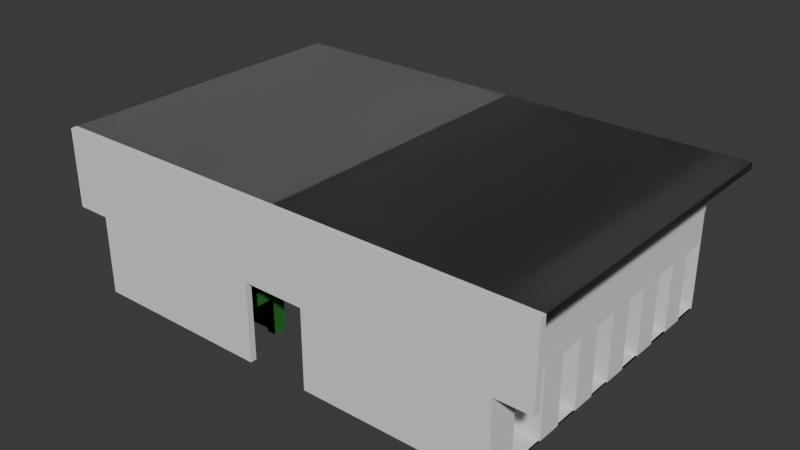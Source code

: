 # Source: pods_modular_version_B-medium45.blend  (saved by Blender 5.1.29; exported with 4.5.12 LTS)
import bpy
from mathutils import Matrix  # noqa: F401  (used for matrix-valued properties, if any)

bpy.ops.wm.read_factory_settings(use_empty=True)
scene = bpy.context.scene
scene.name = 'Scene'

# ---- collections
col_collection = bpy.data.collections.new('Collection'); scene.collection.children.link(col_collection)
col_pody = bpy.data.collections.new('pody'); col_collection.children.link(col_pody)
col_hydraulika_i_wentylacja = bpy.data.collections.new('hydraulika i wentylacja'); col_collection.children.link(col_hydraulika_i_wentylacja)
col_elektryka = bpy.data.collections.new('elektryka'); col_collection.children.link(col_elektryka)
col_toalety = bpy.data.collections.new('toalety'); col_collection.children.link(col_toalety)

# ---- materials (node trees are filled in below, after node groups)
mat_a1_material = bpy.data.materials.new('A1-material')
mat_a1_material.use_backface_culling = True
mat_a1_material_001 = bpy.data.materials.new('A1-material.001')
mat_a1_material_001.use_backface_culling = True

# ---- material node trees
mat_a1_material.use_nodes = True; mat_a1_material.node_tree.nodes.clear()
_N = mat_a1_material.node_tree.nodes; _L = mat_a1_material.node_tree.links
n0 = _N.new('ShaderNodeBsdfPrincipled'); n0.name = 'Principled BSDF'; n0.location = (-200, 100)
n0.inputs[0].default_value = (0.05952, 0.3817, 0.06072, 1.0)
n1 = _N.new('ShaderNodeOutputMaterial'); n1.name = 'Material Output'; n1.location = (200, 100)
_L.new(n0.outputs[0], n1.inputs[0])
n1.is_active_output = True
mat_a1_material_001.use_nodes = True; mat_a1_material_001.node_tree.nodes.clear()
_N = mat_a1_material_001.node_tree.nodes; _L = mat_a1_material_001.node_tree.links
n0 = _N.new('ShaderNodeBsdfPrincipled'); n0.name = 'Principled BSDF'; n0.location = (-200, 100)
n0.inputs[0].default_value = (0.05952, 0.3817, 0.06072, 1.0)
n0.inputs[4].default_value = 0.6
n1 = _N.new('ShaderNodeOutputMaterial'); n1.name = 'Material Output'; n1.location = (200, 100)
_L.new(n0.outputs[0], n1.inputs[0])
n1.is_active_output = True

# ---- world
world_world = bpy.data.worlds.new('World'); scene.world = world_world
world_world.use_nodes = True; world_world.node_tree.nodes.clear()
_N = world_world.node_tree.nodes; _L = world_world.node_tree.links
n0 = _N.new('ShaderNodeOutputWorld'); n0.name = 'World Output'; n0.location = (200, 100)
n1 = _N.new('ShaderNodeBackground'); n1.name = 'Background'; n1.location = (-200, 100)
n1.inputs[0].default_value = (0.05088, 0.05088, 0.05088, 1.0)
_L.new(n1.outputs[0], n0.inputs[0])
n0.is_active_output = True
world_world.color = (0.05088, 0.05088, 0.05088)
world_world.sun_shadow_jitter_overblur = 0.0

# ---- meshes
me_cube_001 = bpy.data.meshes.new('Cube.001')
me_cube_001.from_pydata([(0.4099, 1.3, 1.6), (0.0, 0.0, 1.192), (-2.861e-06, 1.3, 1.6), (-2.861e-06, -4.768e-07, 1.6), (2.4, 0.0, 1.492), (0.4099, -4.768e-07, 1.6), (2.4, 1.3, 1.6), (2.4, -4.768e-07, 1.6), (0.4099, 0.0, 1.492), (0.0, 1.3, 1.192), (0.08, 1.3, 1.192), (0.4099, 1.3, 1.492), (2.4, 1.3, 1.492), (-2.861e-06, 1.5, 1.6), (0.4099, 1.5, 1.6), (2.4, 1.5, 1.6), (0.0, 1.5, 1.192), (2.4, 1.5, 1.492), (0.0, 1.5, 1.192e-07), (0.0, 1.3, 1.192e-07), (0.4099, 1.5, 1.192e-07), (0.4099, 1.3, 1.192e-07), (2.4, 1.5, 1.192e-07), (2.105, 0.0, 0.0), (0.08, 1.3, 1.192e-07), (0.4099, 1.3, 1.192), (2.4, 1.3, 1.192), (0.7398, 1.206, 1.492), (2.4, 1.206, 1.492), (0.4099, 1.198, 1.192), (0.4099, 1.198, 1.492), (2.4, 1.198, 1.492), (2.4, 1.198, 1.192), (2.4, 0.09837, 1.492), (2.4, 0.1, 1.192), (0.4099, 0.0, 1.192), (0.4099, 0.1, 1.192), (2.4, 0.0, 1.192), (0.7398, 0.1, 1.492), (2.105, 0.0, 1.192), (2.105, 1.3, 1.192e-07), (2.105, 1.3, 1.192), (2.105, 1.198, 1.192), (2.105, 0.1, 1.192), (2.4, 1.3, 1.192e-07), (2.105, 1.198, 0.0), (2.4, 1.198, 0.0), (2.4, 0.0, 0.0), (2.4, 0.1, 0.0), (2.105, 0.1, 0.0), (2.105, 0.1, 1.492), (2.105, 1.198, 1.492), (2.4, 1.5, 1.192), (0.0, 0.1, 1.192), (0.0, 0.1, 0.0), (0.0, 0.0, 0.0), (0.4099, 0.1, 0.0), (0.4099, 0.0, 0.0), (0.0, 1.198, 1.192), (0.08, 1.198, 1.192), (0.08, 1.3, 3.576e-07), (2.384e-07, 1.3, 2.384e-07), (0.4099, 1.3, 1.192e-07), (0.4099, 1.198, 1.192e-07), (2.384e-07, 1.198, 1.192e-07), (0.08, 1.198, 1.192e-07)], [], [(9, 58, 53, 1, 3, 2), (2, 3, 5, 0), (0, 5, 7, 6), (5, 3, 1, 35, 8), (6, 7, 4, 28, 12), (5, 8, 4, 7), (1, 53, 54, 55), (15, 6, 12, 17), (14, 0, 6, 15), (13, 2, 0, 14), (16, 9, 2, 13), (9, 16, 18, 19), (60, 62, 63, 65), (18, 24, 19), (21, 20, 22, 44, 40), (24, 18, 20, 21), (41, 25, 21, 40), (52, 26, 44, 22), (61, 60, 65, 64), (14, 15, 22, 20), (26, 12, 31, 32), (36, 29, 27, 38), (51, 30, 29, 42), (42, 41, 40, 45), (12, 11, 30, 51, 31), (18, 13, 14, 20), (34, 33, 4, 37), (34, 37, 47, 48), (50, 43, 36, 38), (35, 39, 37, 4, 8), (25, 41, 42, 29), (40, 44, 46, 45), (26, 32, 46, 44), (32, 42, 45, 46), (41, 26, 44, 40), (36, 43, 39, 35), (49, 48, 47, 23), (39, 43, 49, 23), (37, 39, 23, 47), (43, 34, 48, 49), (50, 33, 31, 51), (31, 32, 42, 51), (51, 50, 38, 27), (33, 34, 32, 31), (43, 50, 51, 42), (34, 43, 42, 32), (17, 12, 26, 52), (29, 36, 53, 58, 59), (54, 56, 57, 55), (36, 35, 57, 56), (53, 36, 56, 54), (35, 1, 55, 57), (59, 58, 64, 65), (10, 25, 62, 60), (9, 10, 60, 61), (29, 59, 65, 63), (25, 29, 63, 62), (58, 9, 61, 64)])
_uv = me_cube_001.uv_layers.new(name='UVMap')
_uv.uv.foreach_set('vector', [0.5, 0.0, 0.5312, 0.0, 0.5625, 0.0, 0.625, 0.0, 0.625, 0.25, 0.5, 0.25, 0.5, 0.25, 0.625, 0.25, 0.625, 0.5, 0.5, 0.5, 0.5, 0.5, 0.625, 0.5, 0.625, 0.5, 0.5, 0.5, 0.625, 0.5, 0.875, 0.5, 0.875, 0.75, 0.6861, 0.8723, 0.625, 0.5666, 0.5, 0.5, 0.625, 0.5, 0.625, 0.5666, 0.5103, 0.5666, 0.5, 0.5666, 0.625, 0.5, 0.625, 0.5666, 0.625, 0.5666, 0.625, 0.5, 0.625, 0.0, 0.5625, 0.0, 0.5625, 0.0, 0.625, 0.0, 0.4375, 0.5, 0.5, 0.5, 0.5, 0.5666, 0.4375, 0.5666, 0.4375, 0.5, 0.5, 0.5, 0.5, 0.5, 0.4375, 0.5, 0.4375, 0.25, 0.5, 0.25, 0.5, 0.5, 0.4375, 0.5, 0.4375, 0.0, 0.5, 0.0, 0.5, 0.25, 0.4375, 0.25, 0.5, 0.0, 0.4375, 0.0, 0.4375, 0.0, 0.5, 0.0, 0.5306, 0.9029, 0.5, 0.5666, 0.5433, 0.9004, 0.5373, 0.4502, 0.4528, 0.9181, 0.5306, 0.9029, 0.5, 0.0, 0.5, 0.5666, 0.4375, 0.5666, 0.4375, 0.5666, 0.5, 0.5666, 0.5, 0.5666, 0.5306, 0.9029, 0.4528, 0.9181, 0.4375, 0.5666, 0.5, 0.5666, 0.5, 0.5666, 0.5, 0.5666, 0.5, 0.5666, 0.5, 0.5666, 0.4375, 0.5666, 0.5, 0.5666, 0.5, 0.5666, 0.4375, 0.5666, 0.5, 0.0, 0.5306, 0.9029, 0.5373, 0.4502, 0.5312, 0.0, 0.4375, 0.5, 0.4375, 0.5, 0.4375, 0.5666, 0.4375, 0.5666, 0.5, 0.5666, 0.5, 0.5666, 0.5, 0.5666, 0.5, 0.5666, 0.6147, 0.8863, 0.5433, 0.9004, 0.5103, 0.5666, 0.5676, 0.5666, 0.5, 0.5666, 0.5, 0.5666, 0.5, 0.5666, 0.5, 0.5666, 0.5, 0.5666, 0.5, 0.5666, 0.5, 0.5666, 0.5, 0.5666, 0.0, 0.0, 0.0, 0.0, 0.0, 0.0, 0.0, 0.0, 0.0, 0.0, 0.4528, 0.9181, 0.4375, 0.25, 0.4375, 0.5, 0.4375, 0.5666, 0.5, 0.5666, 0.5, 0.5666, 0.5, 0.5666, 0.5, 0.5666, 0.5, 0.5666, 0.5, 0.5666, 0.5, 0.5666, 0.5, 0.5666, 0.5, 0.5666, 0.5, 0.5666, 0.5, 0.5666, 0.5, 0.5666, 0.5, 0.5666, 0.5, 0.5666, 0.5, 0.5666, 0.625, 0.5666, 0.625, 0.5666, 0.5, 0.5666, 0.5, 0.5666, 0.5, 0.5666, 0.5, 0.5666, 0.5, 0.5666, 0.5, 0.5666, 0.5, 0.5666, 0.5, 0.5666, 0.5, 0.5666, 0.5, 0.5666, 0.5, 0.5666, 0.5, 0.5666, 0.5, 0.5666, 0.5, 0.5666, 0.5, 0.5666, 0.5, 0.5666, 0.0, 0.0, 0.0, 0.0, 0.0, 0.0, 0.0, 0.0, 0.5, 0.5666, 0.5, 0.5666, 0.5, 0.5666, 0.5, 0.5666, 0.5, 0.5666, 0.5, 0.5666, 0.5, 0.5666, 0.5, 0.5666, 0.5, 0.5666, 0.5, 0.5666, 0.5, 0.5666, 0.5, 0.5666, 0.5, 0.5666, 0.5, 0.5666, 0.5, 0.5666, 0.5, 0.5666, 0.5, 0.5666, 0.5, 0.5666, 0.5, 0.5666, 0.5, 0.5666, 0.0, 0.0, 0.0, 0.0, 0.0, 0.0, 0.0, 0.0, 0.5, 0.5666, 0.5, 0.5666, 0.5, 0.5666, 0.5, 0.5666, 0.5, 0.5666, 0.5, 0.5666, 0.5676, 0.5666, 0.5103, 0.5666, 0.0, 0.0, 0.0, 0.0, 0.0, 0.0, 0.0, 0.0, 0.5, 0.5666, 0.5, 0.5666, 0.5, 0.5666, 0.5, 0.5666, 0.5, 0.5666, 0.5, 0.5666, 0.5, 0.5666, 0.5, 0.5666, 0.4375, 0.5666, 0.5, 0.5666, 0.5, 0.5666, 0.4375, 0.5666, 0.5433, 0.9004, 0.6147, 0.8863, 0.5625, 0.0, 0.5312, 0.0, 0.5373, 0.4502, 0.5625, 0.0, 0.6147, 0.8863, 0.6861, 0.8723, 0.625, 0.0, 0.5, 0.5666, 0.5, 0.5666, 0.5, 0.5666, 0.5, 0.5666, 0.5625, 0.0, 0.6147, 0.8863, 0.6147, 0.8863, 0.5625, 0.0, 0.6861, 0.8723, 0.875, 0.75, 0.875, 0.75, 0.6861, 0.8723, 0.5373, 0.4502, 0.5312, 0.0, 0.5312, 0.0, 0.5373, 0.4502, 0.0, 0.0, 0.0, 0.0, 0.0, 0.0, 0.0, 0.0, 0.0, 0.0, 0.0, 0.0, 0.0, 0.0, 0.0, 0.0, 0.5433, 0.9004, 0.5373, 0.4502, 0.5373, 0.4502, 0.5433, 0.9004, 0.5, 0.5666, 0.5, 0.5666, 0.5, 0.5666, 0.5, 0.5666, 0.5312, 0.0, 0.5, 0.0, 0.5, 0.0, 0.5312, 0.0])
me_cube_001.materials.append(mat_a1_material)
me_cube_001.materials.append(mat_a1_material_001)
me_cube_001.materials.append(None)
me_cube_001.update()
me_cube = bpy.data.meshes.new('Cube')
me_cube.from_pydata([(-2.0, -2.0, 0.0), (-2.0, -2.0, 2.0), (-2.0, -2.384e-07, 0.0), (-2.0, -2.384e-07, 2.0), (0.0, -2.0, 0.0), (0.0, -2.0, 2.0), (0.0, -2.384e-07, 0.0), (0.0, -2.384e-07, 2.0), (-2.0, -2.0, 1.333), (-2.0, -2.384e-07, 1.333), (-6.0, -2.0, 1.333), (-6.0, -2.0, 2.0), (-6.0, -2.384e-07, 2.0), (-6.0, -2.384e-07, 1.333)], [], [(1, 3, 12, 11), (2, 9, 3, 7, 6), (6, 7, 5, 4), (4, 5, 1, 8, 0), (2, 6, 4, 0), (7, 3, 1, 5), (0, 8, 9, 2), (10, 11, 12, 13), (3, 9, 13, 12), (9, 8, 10, 13), (8, 1, 11, 10)])
_uv = me_cube.uv_layers.new(name='UVMap')
_uv.uv.foreach_set('vector', [0.875, 0.75, 0.875, 0.5, 0.875, 0.5, 0.875, 0.75, 0.375, 0.25, 0.5, 0.25, 0.625, 0.25, 0.625, 0.5, 0.375, 0.5, 0.375, 0.5, 0.625, 0.5, 0.625, 0.75, 0.375, 0.75, 0.375, 0.75, 0.625, 0.75, 0.625, 1.0, 0.5, 1.0, 0.375, 1.0, 0.125, 0.5, 0.375, 0.5, 0.375, 0.75, 0.125, 0.75, 0.625, 0.5, 0.875, 0.5, 0.875, 0.75, 0.625, 0.75, 0.375, 0.0, 0.5, 0.0, 0.5, 0.25, 0.375, 0.25, 0.5, 0.0, 0.625, 0.0, 0.625, 0.25, 0.5, 0.25, 0.625, 0.25, 0.5, 0.25, 0.5, 0.25, 0.625, 0.25, 0.5, 0.25, 0.5, 0.0, 0.5, 0.0, 0.5, 0.25, 0.5, 1.0, 0.625, 1.0, 0.625, 1.0, 0.5, 1.0])
me_cube.update()
me_cube_002 = bpy.data.meshes.new('Cube.002')
me_cube_002.from_pydata([(0.0, -2.0, 0.0), (0.0, -2.0, 2.0), (0.0, 0.0, 0.0), (0.0, 0.0, 2.0), (2.0, -2.0, 0.0), (2.0, -2.0, 2.0), (2.0, 0.0, 0.0), (2.0, 0.0, 2.0)], [], [(0, 1, 3, 2), (2, 3, 7, 6), (6, 7, 5, 4), (4, 5, 1, 0), (2, 6, 4, 0), (7, 3, 1, 5)])
_uv = me_cube_002.uv_layers.new(name='UVMap')
_uv.uv.foreach_set('vector', [0.375, 0.0, 0.625, 0.0, 0.625, 0.25, 0.375, 0.25, 0.375, 0.25, 0.625, 0.25, 0.625, 0.5, 0.375, 0.5, 0.375, 0.5, 0.625, 0.5, 0.625, 0.75, 0.375, 0.75, 0.375, 0.75, 0.625, 0.75, 0.625, 1.0, 0.375, 1.0, 0.125, 0.5, 0.375, 0.5, 0.375, 0.75, 0.125, 0.75, 0.625, 0.5, 0.875, 0.5, 0.875, 0.75, 0.625, 0.75])
me_cube_002.update()
me_cube_005 = bpy.data.meshes.new('Cube.005')
me_cube_005.from_pydata([(0.0, -1.49e-08, 5.0), (0.0, 0.2, 5.0), (8.0, -1.49e-08, 5.0), (8.0, 0.2, 5.0), (0.0, 0.0, 2.5), (0.0, 0.2, 2.5), (8.0, 0.2, 2.5), (8.0, -1.49e-08, 2.5), (6.89, 0.2, 0.0), (6.89, -1.49e-08, 0.0), (6.89, -1.49e-08, 2.5), (6.89, 0.2, 2.5), (1.0, 0.2, 0.0), (1.0, -1.49e-08, 2.5), (1.0, -1.49e-08, 0.0), (1.0, 0.2, 2.5)], [], [(4, 0, 1, 5), (5, 1, 3, 6, 11, 15), (6, 3, 2, 7), (7, 2, 0, 4, 13, 10), (3, 1, 0, 2), (10, 9, 8, 11), (12, 15, 11, 8), (7, 10, 11, 6), (12, 8, 9, 14), (14, 13, 15, 12), (5, 15, 13, 4), (9, 10, 13, 14)])
_uv = me_cube_005.uv_layers.new(name='UVMap')
_uv.uv.foreach_set('vector', [0.5, 0.0, 0.625, 0.0, 0.625, 0.25, 0.5, 0.25, 0.5, 0.25, 0.625, 0.25, 0.625, 0.5, 0.5, 0.5, 0.5, 0.375, 0.5, 0.3125, 0.5, 0.5, 0.625, 0.5, 0.625, 0.75, 0.5, 0.75, 0.5, 0.75, 0.625, 0.75, 0.625, 1.0, 0.5, 1.0, 0.5, 0.9375, 0.5, 0.875, 0.625, 0.5, 0.875, 0.5, 0.875, 0.75, 0.625, 0.75, 0.5, 0.875, 0.375, 0.875, 0.375, 0.375, 0.5, 0.375, 0.375, 0.3125, 0.5, 0.3125, 0.5, 0.375, 0.375, 0.375, 0.5, 0.75, 0.5, 0.875, 0.5, 0.375, 0.5, 0.5, 0.1875, 0.5, 0.25, 0.5, 0.25, 0.75, 0.1875, 0.75, 0.375, 0.9375, 0.5, 0.9375, 0.5, 0.3125, 0.375, 0.3125, 0.5, 0.25, 0.5, 0.3125, 0.5, 0.9375, 0.5, 1.0, 0.375, 0.875, 0.5, 0.875, 0.5, 0.9375, 0.375, 0.9375])
me_cube_005.update()
me_cube_006 = bpy.data.meshes.new('Cube.006')
me_cube_006.from_pydata([(-6.84, -0.2, 0.0), (-6.84, -0.2, 10.0), (-6.84, 0.0, 0.0), (-6.84, 5.962e-08, 10.0), (1.16, -0.2, 0.0), (1.16, -0.2, 10.0), (1.16, 0.0, 0.0), (1.16, 5.962e-08, 10.0)], [], [(0, 1, 3, 2), (2, 3, 7, 6), (6, 7, 5, 4), (4, 5, 1, 0), (2, 6, 4, 0), (7, 3, 1, 5)])
_uv = me_cube_006.uv_layers.new(name='UVMap')
_uv.uv.foreach_set('vector', [0.375, 0.0, 0.625, 0.0, 0.625, 0.25, 0.375, 0.25, 0.375, 0.25, 0.625, 0.25, 0.625, 0.5, 0.375, 0.5, 0.375, 0.5, 0.625, 0.5, 0.625, 0.75, 0.375, 0.75, 0.375, 0.75, 0.625, 0.75, 0.625, 1.0, 0.375, 1.0, 0.125, 0.5, 0.375, 0.5, 0.375, 0.75, 0.125, 0.75, 0.625, 0.5, 0.875, 0.5, 0.875, 0.75, 0.625, 0.75])
me_cube_006.update()
me_cube_004 = bpy.data.meshes.new('Cube.004')
me_cube_004.from_pydata([(2.0, 0.0, 0.0), (2.0, 0.0, 3.2), (0.0, 0.0, 0.0), (0.0, 0.0, 3.2), (2.0, 2.0, 0.0), (2.0, 2.0, 3.2), (0.0, 2.0, 0.0), (0.0, 1.95, 0.0), (2.0, 1.95, 3.2), (0.0, 1.95, 3.2), (2.0, 1.95, 0.0), (0.0, 2.0, 3.2), (1.95, 0.0, 0.0), (1.95, 0.0, 3.2), (1.95, 1.95, 0.0), (1.95, 1.95, 3.2), (2.0, 0.75, 0.0), (2.0, 0.75, 3.2), (1.95, 0.75, 3.2), (1.95, 0.75, 0.0), (2.0, 1.95, 2.2), (1.95, 1.95, 2.2), (2.0, 0.75, 2.2), (1.95, 0.75, 2.2), (1.975, 0.75, 0.0), (4.936e-08, 0.258, 0.0), (4.936e-08, 0.258, 0.55), (4.936e-08, 0.758, 0.0), (4.936e-08, 0.758, 0.55), (0.65, 0.258, 0.0), (0.65, 0.258, 0.55), (0.65, 0.758, 0.0), (0.65, 0.758, 0.55), (-2.235e-08, 0.95, 0.0), (-2.235e-08, 0.95, 0.8995), (-2.235e-08, 1.95, 0.0), (-2.235e-08, 1.95, 0.8995), (0.65, 0.95, 0.0), (0.65, 0.95, 0.8995), (0.65, 1.95, 0.0), (0.65, 1.95, 0.8995), (1.41, 0.0, 0.0), (1.41, 0.0, 0.8995), (1.41, 0.5, 0.0), (1.41, 0.5, 0.8995), (1.95, 0.0, 0.0), (1.95, 0.0, 0.8995), (1.95, 0.5, 0.0), (1.95, 0.5, 0.8995)], [], [(7, 2, 3, 9), (12, 0, 1, 13), (14, 19, 12, 2, 7), (6, 4, 5, 11), (19, 12, 0, 16, 24), (21, 15, 8, 20), (4, 6, 7, 14, 10), (5, 4, 10, 20, 8), (11, 5, 8, 15, 9), (6, 11, 9, 7), (7, 9, 15, 21, 14), (9, 3, 13, 18, 15), (2, 12, 13, 3), (18, 13, 12, 19, 23), (23, 19, 16, 22), (1, 17, 22, 16, 0), (21, 23, 22, 20), (14, 19, 24, 16, 10), (15, 18, 23, 21), (17, 8, 20, 22), (14, 21, 20, 10), (19, 14, 10, 16), (25, 26, 28, 27), (27, 28, 32, 31), (31, 32, 30, 29), (29, 30, 26, 25), (27, 31, 29, 25), (32, 28, 26, 30), (33, 34, 36, 35), (35, 36, 40, 39), (39, 40, 38, 37), (37, 38, 34, 33), (35, 39, 37, 33), (40, 36, 34, 38), (43, 44, 48, 47), (47, 48, 46, 45), (45, 46, 42, 41), (43, 47, 45, 41), (48, 44, 42, 46), (42, 44, 43, 41)])
_uv = me_cube_004.uv_layers.new(name='UVMap')
_uv.uv.foreach_set('vector', [0.375, 0.7043, 0.375, 0.75, 0.625, 0.75, 0.625, 0.7043, 0.375, 0.875, 0.375, 1.0, 0.625, 1.0, 0.625, 0.875, 0.25, 0.7043, 0.25, 0.7272, 0.25, 0.75, 0.375, 0.75, 0.375, 0.7043, 0.375, 0.7, 0.125, 0.7, 0.875, 0.7, 0.625, 0.7, 0.75, 0.7272, 0.75, 0.75, 0.875, 0.75, 0.875, 0.7272, 0.8125, 0.7272, 0.5, 0.7, 0.75, 0.7, 0.875, 0.7, 0.5, 0.7, 0.125, 0.7, 0.375, 0.7, 0.375, 0.7, 0.25, 0.7, 0.125, 0.7, 0.875, 0.7, 0.125, 0.7, 0.125, 0.7, 0.5, 0.7, 0.875, 0.7, 0.625, 0.7, 0.875, 0.7, 0.875, 0.7, 0.75, 0.7, 0.625, 0.7, 0.375, 0.7, 0.625, 0.7, 0.625, 0.7, 0.375, 0.7, 0.375, 0.7, 0.625, 0.7, 0.75, 0.7, 0.5, 0.7, 0.25, 0.7, 0.625, 0.7043, 0.625, 0.75, 0.75, 0.75, 0.75, 0.7272, 0.75, 0.7043, 0.375, 0.75, 0.375, 0.875, 0.625, 0.875, 0.625, 0.75, 0.75, 0.7272, 0.75, 0.75, 0.75, 0.75, 0.75, 0.7272, 0.75, 0.7272, 0.75, 0.7272, 0.75, 0.7272, 0.0, 0.0, 0.0, 0.0, 0.0, 0.0, 0.0, 0.0, 0.0, 0.0, 0.0, 0.0, 0.0, 0.0, 0.75, 0.7043, 0.75, 0.7272, 0.0, 0.0, 0.0, 0.0, 0.75, 0.7043, 0.75, 0.7272, 0.8125, 0.7272, 0.875, 0.7272, 0.875, 0.7043, 0.75, 0.7043, 0.75, 0.7272, 0.75, 0.7272, 0.75, 0.7043, 0.0, 0.0, 0.0, 0.0, 0.0, 0.0, 0.0, 0.0, 0.25, 0.7, 0.5, 0.7, 0.5, 0.7, 0.125, 0.7, 0.75, 0.7272, 0.75, 0.7043, 0.875, 0.7043, 0.875, 0.7272, 0.375, 0.0, 0.625, 0.0, 0.625, 0.25, 0.375, 0.25, 0.375, 0.25, 0.625, 0.25, 0.625, 0.5, 0.375, 0.5, 0.375, 0.5, 0.625, 0.5, 0.625, 0.75, 0.375, 0.75, 0.375, 0.75, 0.625, 0.75, 0.625, 1.0, 0.375, 1.0, 0.125, 0.5, 0.375, 0.5, 0.375, 0.75, 0.125, 0.75, 0.625, 0.5, 0.875, 0.5, 0.875, 0.75, 0.625, 0.75, 0.375, 0.0, 0.625, 0.0, 0.625, 0.25, 0.375, 0.25, 0.375, 0.25, 0.625, 0.25, 0.625, 0.5, 0.375, 0.5, 0.375, 0.5, 0.625, 0.5, 0.625, 0.75, 0.375, 0.75, 0.375, 0.75, 0.625, 0.75, 0.625, 1.0, 0.375, 1.0, 0.125, 0.5, 0.375, 0.5, 0.375, 0.75, 0.125, 0.75, 0.625, 0.5, 0.875, 0.5, 0.875, 0.75, 0.625, 0.75, 0.375, 0.25, 0.625, 0.25, 0.625, 0.5, 0.375, 0.5, 0.375, 0.5, 0.625, 0.5, 0.625, 0.75, 0.375, 0.75, 0.375, 0.75, 0.625, 0.75, 0.625, 1.0, 0.375, 1.0, 0.125, 0.5, 0.375, 0.5, 0.375, 0.75, 0.125, 0.75, 0.625, 0.5, 0.875, 0.5, 0.875, 0.75, 0.625, 0.75, 0.875, 0.75, 0.875, 0.5, 0.125, 0.5, 0.125, 0.75])
me_cube_004.update()
me_cube_003 = bpy.data.meshes.new('Cube.003')
me_cube_003.from_pydata([(2.0, 0.0, 0.0), (2.0, 0.0, 3.2), (0.0, 0.0, 0.0), (0.0, 0.0, 3.2), (1.996, 1.6, 0.0), (1.996, 1.6, 3.2), (-4.172e-07, 1.6, 0.0), (0.0, 1.55, 0.0), (1.996, 1.55, 3.2), (0.0, 1.55, 3.2), (1.996, 1.55, 0.0), (-4.172e-07, 1.6, 3.2), (1.95, 0.0, 0.0), (1.95, 0.0, 3.2), (1.946, 1.55, 0.0), (1.946, 1.55, 3.2), (2.0, 0.75, 0.0), (2.0, 0.75, 3.2), (1.95, 0.75, 3.2), (1.95, 0.75, 0.0), (1.996, 1.55, 2.2), (1.946, 1.55, 2.2), (2.0, 0.75, 2.2), (1.95, 0.75, 2.2), (1.975, 0.75, 0.0), (-0.003989, 0.258, 0.0), (-0.003989, 0.258, 0.55), (-0.003989, 0.758, 0.0), (-0.003989, 0.758, 0.55), (0.646, 0.258, 0.0), (0.646, 0.258, 0.55), (0.646, 0.758, 0.0), (0.646, 0.758, 0.55), (-0.003989, 0.758, 0.0), (-0.003989, 0.758, 0.8995), (-0.003989, 1.55, 0.0), (-0.003989, 1.55, 0.8995), (0.646, 0.758, 0.0), (0.646, 0.758, 0.8995), (0.646, 1.55, 0.0), (0.646, 1.55, 0.8995), (1.41, 0.0, 0.0), (1.41, 0.0, 0.8995), (1.41, 0.5, 0.0), (1.41, 0.5, 0.8995), (1.95, 0.0, 0.0), (1.95, 0.0, 0.8995), (1.95, 0.5, 0.0), (1.95, 0.5, 0.8995)], [], [(7, 2, 3, 9), (12, 0, 1, 13), (14, 19, 12, 2, 7), (6, 4, 5, 11), (19, 12, 0, 16, 24), (21, 15, 8, 20), (4, 6, 7, 14, 10), (5, 4, 10, 20, 8), (11, 5, 8, 15, 9), (6, 11, 9, 7), (7, 9, 15, 21, 14), (9, 3, 13, 18, 15), (2, 12, 13, 3), (18, 13, 12, 19, 23), (23, 19, 16, 22), (1, 17, 22, 16, 0), (21, 23, 22, 20), (14, 19, 24, 16, 10), (15, 18, 23, 21), (17, 8, 20, 22), (14, 21, 20, 10), (19, 14, 10, 16), (25, 26, 28, 27), (27, 28, 32, 31), (31, 32, 30, 29), (29, 30, 26, 25), (27, 31, 29, 25), (32, 28, 26, 30), (33, 34, 36, 35), (35, 36, 40, 39), (39, 40, 38, 37), (37, 38, 34, 33), (35, 39, 37, 33), (40, 36, 34, 38), (43, 44, 48, 47), (47, 48, 46, 45), (45, 46, 42, 41), (43, 47, 45, 41), (48, 44, 42, 46), (42, 44, 43, 41)])
_uv = me_cube_003.uv_layers.new(name='UVMap')
_uv.uv.foreach_set('vector', [0.375, 0.7043, 0.375, 0.75, 0.625, 0.75, 0.625, 0.7043, 0.375, 0.875, 0.375, 1.0, 0.625, 1.0, 0.625, 0.875, 0.25, 0.7043, 0.25, 0.7272, 0.25, 0.75, 0.375, 0.75, 0.375, 0.7043, 0.375, 0.7, 0.125, 0.7, 0.875, 0.7, 0.625, 0.7, 0.75, 0.7272, 0.75, 0.75, 0.875, 0.75, 0.875, 0.7272, 0.8125, 0.7272, 0.5, 0.7, 0.75, 0.7, 0.875, 0.7, 0.5, 0.7, 0.125, 0.7, 0.375, 0.7, 0.375, 0.7, 0.25, 0.7, 0.125, 0.7, 0.875, 0.7, 0.125, 0.7, 0.125, 0.7, 0.5, 0.7, 0.875, 0.7, 0.625, 0.7, 0.875, 0.7, 0.875, 0.7, 0.75, 0.7, 0.625, 0.7, 0.375, 0.7, 0.625, 0.7, 0.625, 0.7, 0.375, 0.7, 0.375, 0.7, 0.625, 0.7, 0.75, 0.7, 0.5, 0.7, 0.25, 0.7, 0.625, 0.7043, 0.625, 0.75, 0.75, 0.75, 0.75, 0.7272, 0.75, 0.7043, 0.375, 0.75, 0.375, 0.875, 0.625, 0.875, 0.625, 0.75, 0.75, 0.7272, 0.75, 0.75, 0.75, 0.75, 0.75, 0.7272, 0.75, 0.7272, 0.75, 0.7272, 0.75, 0.7272, 0.0, 0.0, 0.0, 0.0, 0.0, 0.0, 0.0, 0.0, 0.0, 0.0, 0.0, 0.0, 0.0, 0.0, 0.75, 0.7043, 0.75, 0.7272, 0.0, 0.0, 0.0, 0.0, 0.75, 0.7043, 0.75, 0.7272, 0.8125, 0.7272, 0.875, 0.7272, 0.875, 0.7043, 0.75, 0.7043, 0.75, 0.7272, 0.75, 0.7272, 0.75, 0.7043, 0.0, 0.0, 0.0, 0.0, 0.0, 0.0, 0.0, 0.0, 0.25, 0.7, 0.5, 0.7, 0.5, 0.7, 0.125, 0.7, 0.75, 0.7272, 0.75, 0.7043, 0.875, 0.7043, 0.875, 0.7272, 0.375, 0.0, 0.625, 0.0, 0.625, 0.25, 0.375, 0.25, 0.375, 0.25, 0.625, 0.25, 0.625, 0.5, 0.375, 0.5, 0.375, 0.5, 0.625, 0.5, 0.625, 0.75, 0.375, 0.75, 0.375, 0.75, 0.625, 0.75, 0.625, 1.0, 0.375, 1.0, 0.125, 0.5, 0.375, 0.5, 0.375, 0.75, 0.125, 0.75, 0.625, 0.5, 0.875, 0.5, 0.875, 0.75, 0.625, 0.75, 0.375, 0.0, 0.625, 0.0, 0.625, 0.25, 0.375, 0.25, 0.375, 0.25, 0.625, 0.25, 0.625, 0.5, 0.375, 0.5, 0.375, 0.5, 0.625, 0.5, 0.625, 0.75, 0.375, 0.75, 0.375, 0.75, 0.625, 0.75, 0.625, 1.0, 0.375, 1.0, 0.125, 0.5, 0.375, 0.5, 0.375, 0.75, 0.125, 0.75, 0.625, 0.5, 0.875, 0.5, 0.875, 0.75, 0.625, 0.75, 0.375, 0.25, 0.625, 0.25, 0.625, 0.5, 0.375, 0.5, 0.375, 0.5, 0.625, 0.5, 0.625, 0.75, 0.375, 0.75, 0.375, 0.75, 0.625, 0.75, 0.625, 1.0, 0.375, 1.0, 0.125, 0.5, 0.375, 0.5, 0.375, 0.75, 0.125, 0.75, 0.625, 0.5, 0.875, 0.5, 0.875, 0.75, 0.625, 0.75, 0.875, 0.75, 0.875, 0.5, 0.125, 0.5, 0.125, 0.75])
me_cube_003.update()

# ---- objects
ob_pod_018 = bpy.data.objects.new('pod.018', me_cube_001)
ob_pod_019 = bpy.data.objects.new('pod.019', me_cube_001)
ob_pod_020 = bpy.data.objects.new('pod.020', me_cube_001)
ob_pod_021 = bpy.data.objects.new('pod.021', me_cube_001)
ob_pod_022 = bpy.data.objects.new('pod.022', me_cube_001)
ob_pod_023 = bpy.data.objects.new('pod.023', me_cube_001)
ob_pod_024 = bpy.data.objects.new('pod.024', me_cube_001)
ob_pod_025 = bpy.data.objects.new('pod.025', me_cube_001)
ob_pod_026 = bpy.data.objects.new('pod.026', me_cube_001)
ob_pod_027 = bpy.data.objects.new('pod.027', me_cube_001)
ob_pod_028 = bpy.data.objects.new('pod.028', me_cube_001)
ob_pod_029 = bpy.data.objects.new('pod.029', me_cube_001)
ob_pod_030 = bpy.data.objects.new('pod.030', me_cube_001)
ob_pod_031 = bpy.data.objects.new('pod.031', me_cube_001)
ob_pod_032 = bpy.data.objects.new('pod.032', me_cube_001)
ob_pod_033 = bpy.data.objects.new('pod.033', me_cube_001)
ob_pod_034 = bpy.data.objects.new('pod.034', me_cube_001)
ob_pod_035 = bpy.data.objects.new('pod.035', me_cube_001)
ob_pod_001 = bpy.data.objects.new('pod.001', me_cube_001)
ob_pod_002 = bpy.data.objects.new('pod.002', me_cube_001)
ob_pod_003 = bpy.data.objects.new('pod.003', me_cube_001)
ob_pod_004 = bpy.data.objects.new('pod.004', me_cube_001)
ob_pod_005 = bpy.data.objects.new('pod.005', me_cube_001)
ob_pod_006 = bpy.data.objects.new('pod.006', me_cube_001)
ob_pod_007 = bpy.data.objects.new('pod.007', me_cube_001)
ob_pod_008 = bpy.data.objects.new('pod.008', me_cube_001)
ob_pod_009 = bpy.data.objects.new('pod.009', me_cube_001)
ob_pod_010 = bpy.data.objects.new('pod.010', me_cube_001)
ob_pod_011 = bpy.data.objects.new('pod.011', me_cube_001)
ob_pod_012 = bpy.data.objects.new('pod.012', me_cube_001)
ob_pod_013 = bpy.data.objects.new('pod.013', me_cube_001)
ob_pod_014 = bpy.data.objects.new('pod.014', me_cube_001)
ob_pod_015 = bpy.data.objects.new('pod.015', me_cube_001)
ob_pod_016 = bpy.data.objects.new('pod.016', me_cube_001)
ob_pod_017 = bpy.data.objects.new('pod.017', me_cube_001)
ob_pod_036 = bpy.data.objects.new('pod.036', me_cube_001)
ob_pod_037 = bpy.data.objects.new('pod.037', me_cube_001)
ob_pod_038 = bpy.data.objects.new('pod.038', me_cube_001)
ob_pod_039 = bpy.data.objects.new('pod.039', me_cube_001)
ob_pod_040 = bpy.data.objects.new('pod.040', me_cube_001)
ob_pod_041 = bpy.data.objects.new('pod.041', me_cube_001)
ob_pod_042 = bpy.data.objects.new('pod.042', me_cube_001)
ob_pod_043 = bpy.data.objects.new('pod.043', me_cube_001)
ob_pod_044 = bpy.data.objects.new('pod.044', me_cube_001)
ob_pod_045 = bpy.data.objects.new('pod.045', me_cube_001)
ob_pod_046 = bpy.data.objects.new('pod.046', me_cube_001)
ob_pod_047 = bpy.data.objects.new('pod.047', me_cube_001)
ob_pod_048 = bpy.data.objects.new('pod.048', me_cube_001)
ob_pod_049 = bpy.data.objects.new('pod.049', me_cube_001)
ob_pod_050 = bpy.data.objects.new('pod.050', me_cube_001)
ob_pod_051 = bpy.data.objects.new('pod.051', me_cube_001)
ob_pod_052 = bpy.data.objects.new('pod.052', me_cube_001)
ob_pod_053 = bpy.data.objects.new('pod.053', me_cube_001)
ob_pod_054 = bpy.data.objects.new('pod.054', me_cube_001)
ob_pod_055 = bpy.data.objects.new('pod.055', me_cube_001)
ob_pod_056 = bpy.data.objects.new('pod.056', me_cube_001)
ob_pod_057 = bpy.data.objects.new('pod.057', me_cube_001)
ob_pod_058 = bpy.data.objects.new('pod.058', me_cube_001)
ob_pod_059 = bpy.data.objects.new('pod.059', me_cube_001)
ob_pod_060 = bpy.data.objects.new('pod.060', me_cube_001)
ob_pod_061 = bpy.data.objects.new('pod.061', me_cube_001)
ob_pod_062 = bpy.data.objects.new('pod.062', me_cube_001)
ob_pod_063 = bpy.data.objects.new('pod.063', me_cube_001)
ob_pod_064 = bpy.data.objects.new('pod.064', me_cube_001)
ob_pod_065 = bpy.data.objects.new('pod.065', me_cube_001)
ob_pod_066 = bpy.data.objects.new('pod.066', me_cube_001)
ob_pod_067 = bpy.data.objects.new('pod.067', me_cube_001)
ob_pod_068 = bpy.data.objects.new('pod.068', me_cube_001)
ob_pod_069 = bpy.data.objects.new('pod.069', me_cube_001)
ob_pod_070 = bpy.data.objects.new('pod.070', me_cube_001)
ob_pod_071 = bpy.data.objects.new('pod.071', me_cube_001)
ob_pod_072 = bpy.data.objects.new('pod.072', me_cube_001)
ob_przestrze__na_hydraulik__i_wentylacj__001 = bpy.data.objects.new('przestrzeń na hydraulikę i wentylację.001', me_cube)
ob_przestrze__na_hydraulik__i_wentylacj__002 = bpy.data.objects.new('przestrzeń na hydraulikę i wentylację.002', me_cube)
ob_przestrze__na_hydraulik__i_wentylacj__003 = bpy.data.objects.new('przestrzeń na hydraulikę i wentylację.003', me_cube)
ob_przestrze__na_hydraulik__i_wentylacj__004 = bpy.data.objects.new('przestrzeń na hydraulikę i wentylację.004', me_cube)
ob_przestrze__na_elektryk__001 = bpy.data.objects.new('przestrzeń na elektrykę.001', me_cube_002)
ob_przestrze__na_elektryk__002 = bpy.data.objects.new('przestrzeń na elektrykę.002', me_cube_002)
ob_przestrze__na_elektryk__003 = bpy.data.objects.new('przestrzeń na elektrykę.003', me_cube_002)
ob_przestrze__na_elektryk__004 = bpy.data.objects.new('przestrzeń na elektrykę.004', me_cube_002)
ob_cube = bpy.data.objects.new('Cube', me_cube_005)
ob_cube_001 = bpy.data.objects.new('Cube.001', me_cube_006)
ob_wc_accessible_001 = bpy.data.objects.new('WC accessible.001', me_cube_004)
ob_przestrze__na_toalety_006 = bpy.data.objects.new('przestrzeń na toalety.006', me_cube_003)
ob_cube_003 = bpy.data.objects.new('Cube.003', me_cube_006)
ob_przestrze__na_toalety_001 = bpy.data.objects.new('przestrzeń na toalety.001', me_cube_003)
ob_przestrze__na_toalety_002 = bpy.data.objects.new('przestrzeń na toalety.002', me_cube_003)
ob_przestrze__na_toalety_003 = bpy.data.objects.new('przestrzeń na toalety.003', me_cube_003)
ob_przestrze__na_toalety_004 = bpy.data.objects.new('przestrzeń na toalety.004', me_cube_003)
ob_cube_002 = bpy.data.objects.new('Cube.002', me_cube_005)
ob_cube_004 = bpy.data.objects.new('Cube.004', me_cube_006)
ob_wc_accessible_002 = bpy.data.objects.new('WC accessible.002', me_cube_004)
ob_przestrze__na_toalety_005 = bpy.data.objects.new('przestrzeń na toalety.005', me_cube_003)
ob_cube_005 = bpy.data.objects.new('Cube.005', me_cube_006)
ob_przestrze__na_toalety_007 = bpy.data.objects.new('przestrzeń na toalety.007', me_cube_003)
ob_przestrze__na_toalety_008 = bpy.data.objects.new('przestrzeń na toalety.008', me_cube_003)
ob_przestrze__na_toalety_009 = bpy.data.objects.new('przestrzeń na toalety.009', me_cube_003)
ob_przestrze__na_toalety_010 = bpy.data.objects.new('przestrzeń na toalety.010', me_cube_003)

# ---- transforms, parenting, visibility, modifiers, constraints
ob_pod_018.location = (3.89, 0.2036, 5.96e-08)
ob_pod_018.rotation_euler = (-3.142, -0.0, -0.0)
ob_pod_018.scale = (-1.0, -1.0, -1.0)
ob_pod_019.location = (3.89, 1.704, 5.96e-08)
ob_pod_019.rotation_euler = (-3.142, -0.0, -0.0)
ob_pod_019.scale = (-1.0, -1.0, -1.0)
ob_pod_020.location = (3.89, 3.204, 5.96e-08)
ob_pod_020.rotation_euler = (-3.142, -0.0, -0.0)
ob_pod_020.scale = (-1.0, -1.0, -1.0)
ob_pod_021.location = (3.89, 4.704, 1.788e-07)
ob_pod_021.rotation_euler = (-3.142, -0.0, -0.0)
ob_pod_021.scale = (-1.0, -1.0, -1.0)
ob_pod_022.location = (3.89, 6.204, 1.788e-07)
ob_pod_022.rotation_euler = (-3.142, -0.0, -0.0)
ob_pod_022.scale = (-1.0, -1.0, -1.0)
ob_pod_023.location = (3.89, 7.704, 1.788e-07)
ob_pod_023.rotation_euler = (-3.142, -0.0, -0.0)
ob_pod_023.scale = (-1.0, -1.0, -1.0)
ob_pod_024.location = (3.89, 0.2036, 1.6)
ob_pod_024.rotation_euler = (-3.142, -0.0, -0.0)
ob_pod_024.scale = (-1.0, -1.0, -1.0)
ob_pod_025.location = (3.89, 1.704, 1.6)
ob_pod_025.rotation_euler = (-3.142, -0.0, -0.0)
ob_pod_025.scale = (-1.0, -1.0, -1.0)
ob_pod_026.location = (3.89, 3.204, 1.6)
ob_pod_026.rotation_euler = (-3.142, -0.0, -0.0)
ob_pod_026.scale = (-1.0, -1.0, -1.0)
ob_pod_027.location = (3.89, 4.704, 1.6)
ob_pod_027.rotation_euler = (-3.142, -0.0, -0.0)
ob_pod_027.scale = (-1.0, -1.0, -1.0)
ob_pod_028.location = (3.89, 6.204, 1.6)
ob_pod_028.rotation_euler = (-3.142, -0.0, -0.0)
ob_pod_028.scale = (-1.0, -1.0, -1.0)
ob_pod_029.location = (3.89, 7.704, 1.6)
ob_pod_029.rotation_euler = (-3.142, -0.0, -0.0)
ob_pod_029.scale = (-1.0, -1.0, -1.0)
ob_pod_030.location = (3.89, 0.2036, 3.2)
ob_pod_030.rotation_euler = (-3.142, -0.0, -0.0)
ob_pod_030.scale = (-1.0, -1.0, -1.0)
ob_pod_031.location = (3.89, 1.704, 3.2)
ob_pod_031.rotation_euler = (-3.142, -0.0, -0.0)
ob_pod_031.scale = (-1.0, -1.0, -1.0)
ob_pod_032.location = (3.89, 3.204, 3.2)
ob_pod_032.rotation_euler = (-3.142, -0.0, -0.0)
ob_pod_032.scale = (-1.0, -1.0, -1.0)
ob_pod_033.location = (3.89, 4.704, 3.2)
ob_pod_033.rotation_euler = (-3.142, -0.0, -0.0)
ob_pod_033.scale = (-1.0, -1.0, -1.0)
ob_pod_034.location = (3.89, 6.204, 3.2)
ob_pod_034.rotation_euler = (-3.142, -0.0, -0.0)
ob_pod_034.scale = (-1.0, -1.0, -1.0)
ob_pod_035.location = (3.89, 7.704, 3.2)
ob_pod_035.rotation_euler = (-3.142, -0.0, -0.0)
ob_pod_035.scale = (-1.0, -1.0, -1.0)
ob_pod_001.location = (3.89, 0.2036, 5.96e-08)
ob_pod_001.rotation_euler = (-3.142, -0.0, -0.0)
ob_pod_001.scale = (-1.0, -1.0, -1.0)
ob_pod_002.location = (3.89, 1.704, 5.96e-08)
ob_pod_002.rotation_euler = (-3.142, -0.0, -0.0)
ob_pod_002.scale = (-1.0, -1.0, -1.0)
ob_pod_003.location = (3.89, 3.204, 5.96e-08)
ob_pod_003.rotation_euler = (-3.142, -0.0, -0.0)
ob_pod_003.scale = (-1.0, -1.0, -1.0)
ob_pod_004.location = (3.89, 4.704, 1.788e-07)
ob_pod_004.rotation_euler = (-3.142, -0.0, -0.0)
ob_pod_004.scale = (-1.0, -1.0, -1.0)
ob_pod_005.location = (3.89, 6.204, 1.788e-07)
ob_pod_005.rotation_euler = (-3.142, -0.0, -0.0)
ob_pod_005.scale = (-1.0, -1.0, -1.0)
ob_pod_006.location = (3.89, 7.704, 1.788e-07)
ob_pod_006.rotation_euler = (-3.142, -0.0, -0.0)
ob_pod_006.scale = (-1.0, -1.0, -1.0)
ob_pod_007.location = (3.89, 0.2036, 1.6)
ob_pod_007.rotation_euler = (-3.142, -0.0, -0.0)
ob_pod_007.scale = (-1.0, -1.0, -1.0)
ob_pod_008.location = (3.89, 1.704, 1.6)
ob_pod_008.rotation_euler = (-3.142, -0.0, -0.0)
ob_pod_008.scale = (-1.0, -1.0, -1.0)
ob_pod_009.location = (3.89, 3.204, 1.6)
ob_pod_009.rotation_euler = (-3.142, -0.0, -0.0)
ob_pod_009.scale = (-1.0, -1.0, -1.0)
ob_pod_010.location = (3.89, 4.704, 1.6)
ob_pod_010.rotation_euler = (-3.142, -0.0, -0.0)
ob_pod_010.scale = (-1.0, -1.0, -1.0)
ob_pod_011.location = (3.89, 6.204, 1.6)
ob_pod_011.rotation_euler = (-3.142, -0.0, -0.0)
ob_pod_011.scale = (-1.0, -1.0, -1.0)
ob_pod_012.location = (3.89, 7.704, 1.6)
ob_pod_012.rotation_euler = (-3.142, -0.0, -0.0)
ob_pod_012.scale = (-1.0, -1.0, -1.0)
ob_pod_013.location = (3.89, 0.2036, 3.2)
ob_pod_013.rotation_euler = (-3.142, -0.0, -0.0)
ob_pod_013.scale = (-1.0, -1.0, -1.0)
ob_pod_014.location = (3.89, 1.704, 3.2)
ob_pod_014.rotation_euler = (-3.142, -0.0, -0.0)
ob_pod_014.scale = (-1.0, -1.0, -1.0)
ob_pod_015.location = (3.89, 3.204, 3.2)
ob_pod_015.rotation_euler = (-3.142, -0.0, -0.0)
ob_pod_015.scale = (-1.0, -1.0, -1.0)
ob_pod_016.location = (3.89, 4.704, 3.2)
ob_pod_016.rotation_euler = (-3.142, -0.0, -0.0)
ob_pod_016.scale = (-1.0, -1.0, -1.0)
ob_pod_017.location = (3.89, 6.204, 3.2)
ob_pod_017.rotation_euler = (-3.142, -0.0, -0.0)
ob_pod_017.scale = (-1.0, -1.0, -1.0)
ob_pod_036.location = (3.89, 7.704, 3.2)
ob_pod_036.rotation_euler = (-3.142, -0.0, -0.0)
ob_pod_036.scale = (-1.0, -1.0, -1.0)
ob_pod_037.location = (-3.889, 0.2036, 5.96e-08)
ob_pod_037.rotation_euler = (-6.283, -0.0, 0.0)
ob_pod_038.location = (-3.889, 1.704, 5.96e-08)
ob_pod_038.rotation_euler = (-6.283, -0.0, 0.0)
ob_pod_039.location = (-3.889, 3.204, 5.96e-08)
ob_pod_039.rotation_euler = (-6.283, -0.0, 0.0)
ob_pod_040.location = (-3.889, 4.704, 1.788e-07)
ob_pod_040.rotation_euler = (-6.283, -0.0, 0.0)
ob_pod_041.location = (-3.889, 6.204, 1.788e-07)
ob_pod_041.rotation_euler = (-6.283, -0.0, 0.0)
ob_pod_042.location = (-3.889, 7.704, 1.788e-07)
ob_pod_042.rotation_euler = (-6.283, -0.0, 0.0)
ob_pod_043.location = (-3.889, 0.2036, 1.6)
ob_pod_043.rotation_euler = (-6.283, -0.0, 0.0)
ob_pod_044.location = (-3.889, 1.704, 1.6)
ob_pod_044.rotation_euler = (-6.283, -0.0, 0.0)
ob_pod_045.location = (-3.889, 3.204, 1.6)
ob_pod_045.rotation_euler = (-6.283, -0.0, 0.0)
ob_pod_046.location = (-3.889, 4.704, 1.6)
ob_pod_046.rotation_euler = (-6.283, -0.0, 0.0)
ob_pod_047.location = (-3.889, 6.204, 1.6)
ob_pod_047.rotation_euler = (-6.283, -0.0, 0.0)
ob_pod_048.location = (-3.889, 7.704, 1.6)
ob_pod_048.rotation_euler = (-6.283, -0.0, 0.0)
ob_pod_049.location = (-3.889, 0.2036, 3.2)
ob_pod_049.rotation_euler = (-6.283, -0.0, 0.0)
ob_pod_050.location = (-3.889, 1.704, 3.2)
ob_pod_050.rotation_euler = (-6.283, -0.0, 0.0)
ob_pod_051.location = (-3.889, 3.204, 3.2)
ob_pod_051.rotation_euler = (-6.283, -0.0, 0.0)
ob_pod_052.location = (-3.889, 4.704, 3.2)
ob_pod_052.rotation_euler = (-6.283, -0.0, 0.0)
ob_pod_053.location = (-3.889, 6.204, 3.2)
ob_pod_053.rotation_euler = (-6.283, -0.0, 0.0)
ob_pod_054.location = (-3.889, 7.704, 3.2)
ob_pod_054.rotation_euler = (-6.283, -0.0, 0.0)
ob_pod_055.location = (-3.889, 0.2036, 5.96e-08)
ob_pod_055.rotation_euler = (-6.283, -0.0, 0.0)
ob_pod_056.location = (-3.889, 1.704, 5.96e-08)
ob_pod_056.rotation_euler = (-6.283, -0.0, 0.0)
ob_pod_057.location = (-3.889, 3.204, 5.96e-08)
ob_pod_057.rotation_euler = (-6.283, -0.0, 0.0)
ob_pod_058.location = (-3.889, 4.704, 1.788e-07)
ob_pod_058.rotation_euler = (-6.283, -0.0, 0.0)
ob_pod_059.location = (-3.889, 6.204, 1.788e-07)
ob_pod_059.rotation_euler = (-6.283, -0.0, 0.0)
ob_pod_060.location = (-3.889, 7.704, 1.788e-07)
ob_pod_060.rotation_euler = (-6.283, -0.0, 0.0)
ob_pod_061.location = (-3.889, 0.2036, 1.6)
ob_pod_061.rotation_euler = (-6.283, -0.0, 0.0)
ob_pod_062.location = (-3.889, 1.704, 1.6)
ob_pod_062.rotation_euler = (-6.283, -0.0, 0.0)
ob_pod_063.location = (-3.889, 3.204, 1.6)
ob_pod_063.rotation_euler = (-6.283, -0.0, 0.0)
ob_pod_064.location = (-3.889, 4.704, 1.6)
ob_pod_064.rotation_euler = (-6.283, -0.0, 0.0)
ob_pod_065.location = (-3.889, 6.204, 1.6)
ob_pod_065.rotation_euler = (-6.283, -0.0, 0.0)
ob_pod_066.location = (-3.889, 7.704, 1.6)
ob_pod_066.rotation_euler = (-6.283, -0.0, 0.0)
ob_pod_067.location = (-3.889, 0.2036, 3.2)
ob_pod_067.rotation_euler = (-6.283, -0.0, 0.0)
ob_pod_068.location = (-3.889, 1.704, 3.2)
ob_pod_068.rotation_euler = (-6.283, -0.0, 0.0)
ob_pod_069.location = (-3.889, 3.204, 3.2)
ob_pod_069.rotation_euler = (-6.283, -0.0, 0.0)
ob_pod_070.location = (-3.889, 4.704, 3.2)
ob_pod_070.rotation_euler = (-6.283, -0.0, 0.0)
ob_pod_071.location = (-3.889, 6.204, 3.2)
ob_pod_071.rotation_euler = (-6.283, -0.0, 0.0)
ob_pod_072.location = (-3.889, 7.704, 3.2)
ob_pod_072.rotation_euler = (-6.283, -0.0, 0.0)
ob_przestrze__na_hydraulik__i_wentylacj__001.location = (3.89, 10.2, 5.96e-08)
ob_przestrze__na_hydraulik__i_wentylacj__001.rotation_euler = (-3.142, -0.0, -0.0)
ob_przestrze__na_hydraulik__i_wentylacj__001.scale = (-0.5, -5.0, -2.4)
ob_przestrze__na_hydraulik__i_wentylacj__002.location = (3.89, 10.2, 5.96e-08)
ob_przestrze__na_hydraulik__i_wentylacj__002.rotation_euler = (-3.142, -0.0, -0.0)
ob_przestrze__na_hydraulik__i_wentylacj__002.scale = (-0.5, -5.0, -2.4)
ob_przestrze__na_hydraulik__i_wentylacj__003.location = (-3.889, 10.2, 5.96e-08)
ob_przestrze__na_hydraulik__i_wentylacj__003.rotation_euler = (-6.283, -0.0, 0.0)
ob_przestrze__na_hydraulik__i_wentylacj__003.scale = (0.5, 5.0, 2.4)
ob_przestrze__na_hydraulik__i_wentylacj__004.location = (-3.889, 10.2, 5.96e-08)
ob_przestrze__na_hydraulik__i_wentylacj__004.rotation_euler = (-6.283, -0.0, 0.0)
ob_przestrze__na_hydraulik__i_wentylacj__004.scale = (0.5, 5.0, 2.4)
ob_przestrze__na_elektryk__001.location = (3.89, 10.2, 5.96e-08)
ob_przestrze__na_elektryk__001.rotation_euler = (-3.142, -0.0, -0.0)
ob_przestrze__na_elektryk__001.scale = (-1.2, -0.5, -2.4)
ob_przestrze__na_elektryk__002.location = (3.89, 10.2, 5.96e-08)
ob_przestrze__na_elektryk__002.rotation_euler = (-3.142, -0.0, -0.0)
ob_przestrze__na_elektryk__002.scale = (-1.2, -0.5, -2.4)
ob_przestrze__na_elektryk__003.location = (-3.889, 10.2, 5.96e-08)
ob_przestrze__na_elektryk__003.rotation_euler = (-6.283, -0.0, 0.0)
ob_przestrze__na_elektryk__003.scale = (1.2, 0.5, 2.4)
ob_przestrze__na_elektryk__004.location = (-3.889, 10.2, 5.96e-08)
ob_przestrze__na_elektryk__004.rotation_euler = (-6.283, -0.0, 0.0)
ob_przestrze__na_elektryk__004.scale = (1.2, 0.5, 2.4)
ob_cube.location = (0.0004275, 0.003576, 5.96e-08)
ob_cube_001.location = (6.84, 0.2036, 4.8)
ob_cube_001.rotation_euler = (-1.571, 0.0, 0.0)
ob_wc_accessible_001.location = (4.89, 0.2036, 5.96e-08)
ob_przestrze__na_toalety_006.location = (4.89, 2.204, 5.96e-08)
ob_cube_003.location = (6.84, 0.2036, 4.8)
ob_cube_003.rotation_euler = (-1.571, 0.0, 0.0)
ob_przestrze__na_toalety_001.location = (4.886, 3.804, 5.96e-08)
ob_przestrze__na_toalety_002.location = (4.882, 5.404, 0.0)
ob_przestrze__na_toalety_003.location = (4.878, 7.003, 0.0)
ob_przestrze__na_toalety_004.location = (4.874, 8.603, 0.0)
ob_cube_002.location = (0.0004275, 0.003576, 5.96e-08)
ob_cube_002.rotation_euler = (-3.142, -0.0, 0.0)
ob_cube_002.scale = (-1.0, -1.0, -1.0)
ob_cube_004.location = (-6.839, 0.2036, 4.8)
ob_cube_004.rotation_euler = (1.571, -0.0, 0.0)
ob_cube_004.scale = (-1.0, -1.0, -1.0)
ob_wc_accessible_002.location = (-4.889, 0.2036, 5.96e-08)
ob_wc_accessible_002.rotation_euler = (-3.142, -0.0, 0.0)
ob_wc_accessible_002.scale = (-1.0, -1.0, -1.0)
ob_przestrze__na_toalety_005.location = (-4.889, 2.204, 5.96e-08)
ob_przestrze__na_toalety_005.rotation_euler = (-3.142, -0.0, 0.0)
ob_przestrze__na_toalety_005.scale = (-1.0, -1.0, -1.0)
ob_cube_005.location = (-6.839, 0.2036, 4.8)
ob_cube_005.rotation_euler = (1.571, -0.0, 0.0)
ob_cube_005.scale = (-1.0, -1.0, -1.0)
ob_przestrze__na_toalety_007.location = (-4.885, 3.804, 5.96e-08)
ob_przestrze__na_toalety_007.rotation_euler = (-3.142, -0.0, 0.0)
ob_przestrze__na_toalety_007.scale = (-1.0, -1.0, -1.0)
ob_przestrze__na_toalety_008.location = (-4.881, 5.404, 0.0)
ob_przestrze__na_toalety_008.rotation_euler = (-3.142, -0.0, 0.0)
ob_przestrze__na_toalety_008.scale = (-1.0, -1.0, -1.0)
ob_przestrze__na_toalety_009.location = (-4.877, 7.003, 0.0)
ob_przestrze__na_toalety_009.rotation_euler = (-3.142, -0.0, 0.0)
ob_przestrze__na_toalety_009.scale = (-1.0, -1.0, -1.0)
ob_przestrze__na_toalety_010.location = (-4.873, 8.603, 0.0)
ob_przestrze__na_toalety_010.rotation_euler = (-3.142, -0.0, 0.0)
ob_przestrze__na_toalety_010.scale = (-1.0, -1.0, -1.0)

# ---- collection membership
col_pody.objects.link(ob_pod_018)
col_pody.objects.link(ob_pod_019)
col_pody.objects.link(ob_pod_020)
col_pody.objects.link(ob_pod_021)
col_pody.objects.link(ob_pod_022)
col_pody.objects.link(ob_pod_023)
col_pody.objects.link(ob_pod_024)
col_pody.objects.link(ob_pod_025)
col_pody.objects.link(ob_pod_026)
col_pody.objects.link(ob_pod_027)
col_pody.objects.link(ob_pod_028)
col_pody.objects.link(ob_pod_029)
col_pody.objects.link(ob_pod_030)
col_pody.objects.link(ob_pod_031)
col_pody.objects.link(ob_pod_032)
col_pody.objects.link(ob_pod_033)
col_pody.objects.link(ob_pod_034)
col_pody.objects.link(ob_pod_035)
col_pody.objects.link(ob_pod_001)
col_pody.objects.link(ob_pod_002)
col_pody.objects.link(ob_pod_003)
col_pody.objects.link(ob_pod_004)
col_pody.objects.link(ob_pod_005)
col_pody.objects.link(ob_pod_006)
col_pody.objects.link(ob_pod_007)
col_pody.objects.link(ob_pod_008)
col_pody.objects.link(ob_pod_009)
col_pody.objects.link(ob_pod_010)
col_pody.objects.link(ob_pod_011)
col_pody.objects.link(ob_pod_012)
col_pody.objects.link(ob_pod_013)
col_pody.objects.link(ob_pod_014)
col_pody.objects.link(ob_pod_015)
col_pody.objects.link(ob_pod_016)
col_pody.objects.link(ob_pod_017)
col_pody.objects.link(ob_pod_036)
col_pody.objects.link(ob_pod_037)
col_pody.objects.link(ob_pod_038)
col_pody.objects.link(ob_pod_039)
col_pody.objects.link(ob_pod_040)
col_pody.objects.link(ob_pod_041)
col_pody.objects.link(ob_pod_042)
col_pody.objects.link(ob_pod_043)
col_pody.objects.link(ob_pod_044)
col_pody.objects.link(ob_pod_045)
col_pody.objects.link(ob_pod_046)
col_pody.objects.link(ob_pod_047)
col_pody.objects.link(ob_pod_048)
col_pody.objects.link(ob_pod_049)
col_pody.objects.link(ob_pod_050)
col_pody.objects.link(ob_pod_051)
col_pody.objects.link(ob_pod_052)
col_pody.objects.link(ob_pod_053)
col_pody.objects.link(ob_pod_054)
col_pody.objects.link(ob_pod_055)
col_pody.objects.link(ob_pod_056)
col_pody.objects.link(ob_pod_057)
col_pody.objects.link(ob_pod_058)
col_pody.objects.link(ob_pod_059)
col_pody.objects.link(ob_pod_060)
col_pody.objects.link(ob_pod_061)
col_pody.objects.link(ob_pod_062)
col_pody.objects.link(ob_pod_063)
col_pody.objects.link(ob_pod_064)
col_pody.objects.link(ob_pod_065)
col_pody.objects.link(ob_pod_066)
col_pody.objects.link(ob_pod_067)
col_pody.objects.link(ob_pod_068)
col_pody.objects.link(ob_pod_069)
col_pody.objects.link(ob_pod_070)
col_pody.objects.link(ob_pod_071)
col_pody.objects.link(ob_pod_072)
col_hydraulika_i_wentylacja.objects.link(ob_przestrze__na_hydraulik__i_wentylacj__001)
col_hydraulika_i_wentylacja.objects.link(ob_przestrze__na_hydraulik__i_wentylacj__002)
col_hydraulika_i_wentylacja.objects.link(ob_przestrze__na_hydraulik__i_wentylacj__003)
col_hydraulika_i_wentylacja.objects.link(ob_przestrze__na_hydraulik__i_wentylacj__004)
col_elektryka.objects.link(ob_przestrze__na_elektryk__001)
col_elektryka.objects.link(ob_przestrze__na_elektryk__002)
col_elektryka.objects.link(ob_przestrze__na_elektryk__003)
col_elektryka.objects.link(ob_przestrze__na_elektryk__004)
col_toalety.objects.link(ob_cube)
col_toalety.objects.link(ob_cube_001)
col_toalety.objects.link(ob_wc_accessible_001)
col_toalety.objects.link(ob_przestrze__na_toalety_006)
col_toalety.objects.link(ob_cube_003)
col_toalety.objects.link(ob_przestrze__na_toalety_001)
col_toalety.objects.link(ob_przestrze__na_toalety_002)
col_toalety.objects.link(ob_przestrze__na_toalety_003)
col_toalety.objects.link(ob_przestrze__na_toalety_004)
col_toalety.objects.link(ob_cube_002)
col_toalety.objects.link(ob_cube_004)
col_toalety.objects.link(ob_wc_accessible_002)
col_toalety.objects.link(ob_przestrze__na_toalety_005)
col_toalety.objects.link(ob_cube_005)
col_toalety.objects.link(ob_przestrze__na_toalety_007)
col_toalety.objects.link(ob_przestrze__na_toalety_008)
col_toalety.objects.link(ob_przestrze__na_toalety_009)
col_toalety.objects.link(ob_przestrze__na_toalety_010)

# ---- scene / render settings (as saved in the file)
scene.frame_start = 1; scene.frame_end = 250; scene.frame_set(1)
scene.render.engine = 'BLENDER_EEVEE_NEXT'
scene.render.bake_bias = 0.0
scene.render.bake_samples = 0
scene.cycles.sampling_pattern = 'TABULATED_SOBOL'
scene.eevee.use_volume_custom_range = False
bpy.context.view_layer.update()

# ---- added for rendering (the .blend has no active camera and no usable light): camera, sun
cam_auto = bpy.data.cameras.new('AutoCamera')
cam_auto.lens = 50.0
cam_auto.sensor_width = 36.0
cam_auto.clip_end = 1000.0
ob_auto_camera = bpy.data.objects.new('AutoCamera', cam_auto)
scene.collection.objects.link(ob_auto_camera)
ob_auto_camera.location = (18.1557, -16.6827, 17.0242)
ob_auto_camera.rotation_euler = (1.09748, -7.21219e-08, 0.694738)
scene.camera = ob_auto_camera
light_auto_sun = bpy.data.lights.new('AutoSun', 'SUN')
light_auto_sun.energy = 3.0
light_auto_sun.angle = 0.0523599
ob_auto_sun = bpy.data.objects.new('AutoSun', light_auto_sun)
scene.collection.objects.link(ob_auto_sun)
ob_auto_sun.rotation_euler = (0.872665, 0.174533, 0.523599)
bpy.context.view_layer.update()
